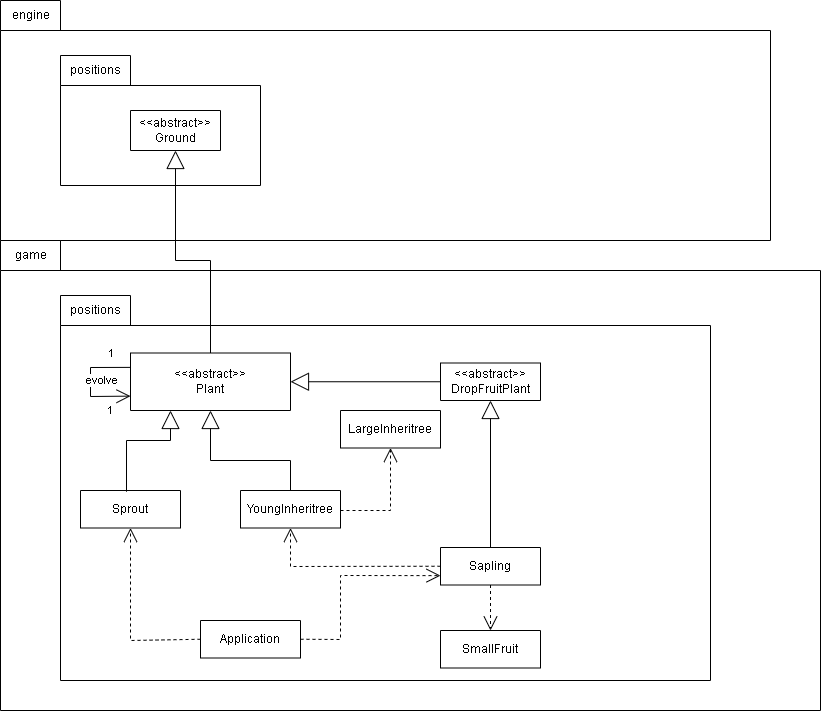

The diagram above was exported from draw.io. Its source (the exported page's mxGraphModel, read from the mxfile embedded in the PNG):
<mxGraphModel dx="1674" dy="739" grid="1" gridSize="10" guides="1" tooltips="1" connect="1" arrows="1" fold="1" page="1" pageScale="1" pageWidth="827" pageHeight="1169" math="0" shadow="0">
  <root>
    <mxCell id="0" />
    <mxCell id="1" parent="0" />
    <mxCell id="h-xrs6ekhWBnoDZSgBHB-1" value="" style="shape=folder;fontStyle=1;spacingTop=10;tabWidth=60;tabHeight=30;tabPosition=left;html=1;whiteSpace=wrap;" vertex="1" parent="1">
      <mxGeometry width="770" height="240" as="geometry" />
    </mxCell>
    <mxCell id="h-xrs6ekhWBnoDZSgBHB-2" value="engine" style="text;html=1;align=center;verticalAlign=middle;resizable=0;points=[];autosize=1;strokeColor=none;fillColor=none;" vertex="1" parent="1">
      <mxGeometry width="60" height="30" as="geometry" />
    </mxCell>
    <mxCell id="h-xrs6ekhWBnoDZSgBHB-3" value="" style="shape=folder;fontStyle=1;spacingTop=10;tabWidth=70;tabHeight=30;tabPosition=left;html=1;whiteSpace=wrap;" vertex="1" parent="1">
      <mxGeometry x="60" y="55" width="200" height="130" as="geometry" />
    </mxCell>
    <mxCell id="h-xrs6ekhWBnoDZSgBHB-4" value="positions" style="text;html=1;align=center;verticalAlign=middle;resizable=0;points=[];autosize=1;strokeColor=none;fillColor=none;" vertex="1" parent="1">
      <mxGeometry x="60" y="55" width="70" height="30" as="geometry" />
    </mxCell>
    <mxCell id="h-xrs6ekhWBnoDZSgBHB-5" value="&amp;lt;&amp;lt;abstract&amp;gt;&amp;gt;&lt;div&gt;Ground&lt;/div&gt;" style="swimlane;fontStyle=0;childLayout=stackLayout;horizontal=1;startSize=52;fillColor=none;horizontalStack=0;resizeParent=1;resizeParentMax=0;resizeLast=0;collapsible=1;marginBottom=0;whiteSpace=wrap;html=1;" vertex="1" parent="1">
      <mxGeometry x="130" y="110" width="90" height="40" as="geometry" />
    </mxCell>
    <mxCell id="h-xrs6ekhWBnoDZSgBHB-9" value="" style="shape=folder;fontStyle=1;spacingTop=10;tabWidth=60;tabHeight=30;tabPosition=left;html=1;whiteSpace=wrap;" vertex="1" parent="1">
      <mxGeometry y="240" width="820" height="470" as="geometry" />
    </mxCell>
    <mxCell id="h-xrs6ekhWBnoDZSgBHB-10" value="game" style="text;html=1;align=center;verticalAlign=middle;resizable=0;points=[];autosize=1;strokeColor=none;fillColor=none;" vertex="1" parent="1">
      <mxGeometry y="240" width="60" height="30" as="geometry" />
    </mxCell>
    <mxCell id="h-xrs6ekhWBnoDZSgBHB-11" value="" style="shape=folder;fontStyle=1;spacingTop=10;tabWidth=70;tabHeight=30;tabPosition=left;html=1;whiteSpace=wrap;" vertex="1" parent="1">
      <mxGeometry x="60" y="295" width="650" height="385" as="geometry" />
    </mxCell>
    <mxCell id="h-xrs6ekhWBnoDZSgBHB-12" value="positions" style="text;html=1;align=center;verticalAlign=middle;resizable=0;points=[];autosize=1;strokeColor=none;fillColor=none;" vertex="1" parent="1">
      <mxGeometry x="60" y="295" width="70" height="30" as="geometry" />
    </mxCell>
    <mxCell id="h-xrs6ekhWBnoDZSgBHB-13" value="&amp;lt;&amp;lt;abstract&amp;gt;&amp;gt;&lt;div&gt;Plant&lt;/div&gt;" style="swimlane;fontStyle=0;childLayout=stackLayout;horizontal=1;startSize=58;fillColor=none;horizontalStack=0;resizeParent=1;resizeParentMax=0;resizeLast=0;collapsible=1;marginBottom=0;whiteSpace=wrap;html=1;" vertex="1" parent="1">
      <mxGeometry x="130" y="352.5" width="160" height="57.5" as="geometry" />
    </mxCell>
    <mxCell id="h-xrs6ekhWBnoDZSgBHB-14" value="" style="endArrow=block;endSize=16;endFill=0;html=1;rounded=0;exitX=0.5;exitY=0;exitDx=0;exitDy=0;entryX=0.5;entryY=1;entryDx=0;entryDy=0;" edge="1" parent="1" source="h-xrs6ekhWBnoDZSgBHB-13" target="h-xrs6ekhWBnoDZSgBHB-5">
      <mxGeometry width="160" relative="1" as="geometry">
        <mxPoint x="370" y="310" as="sourcePoint" />
        <mxPoint x="530" y="310" as="targetPoint" />
        <Array as="points">
          <mxPoint x="210" y="260" />
          <mxPoint x="175" y="260" />
        </Array>
      </mxGeometry>
    </mxCell>
    <mxCell id="h-xrs6ekhWBnoDZSgBHB-15" value="" style="endArrow=open;endFill=1;endSize=12;html=1;rounded=0;exitX=0;exitY=0.25;exitDx=0;exitDy=0;entryX=0;entryY=0.75;entryDx=0;entryDy=0;" edge="1" parent="1" source="h-xrs6ekhWBnoDZSgBHB-13" target="h-xrs6ekhWBnoDZSgBHB-13">
      <mxGeometry width="160" relative="1" as="geometry">
        <mxPoint x="120" y="352.5" as="sourcePoint" />
        <mxPoint x="120" y="410" as="targetPoint" />
        <Array as="points">
          <mxPoint x="90" y="367" />
          <mxPoint x="90" y="396" />
        </Array>
      </mxGeometry>
    </mxCell>
    <mxCell id="h-xrs6ekhWBnoDZSgBHB-17" value="1" style="edgeLabel;html=1;align=center;verticalAlign=middle;resizable=0;points=[];" vertex="1" connectable="0" parent="h-xrs6ekhWBnoDZSgBHB-15">
      <mxGeometry x="-0.547" relative="1" as="geometry">
        <mxPoint x="5" y="-14" as="offset" />
      </mxGeometry>
    </mxCell>
    <mxCell id="h-xrs6ekhWBnoDZSgBHB-18" value="1" style="edgeLabel;html=1;align=center;verticalAlign=middle;resizable=0;points=[];" vertex="1" connectable="0" parent="h-xrs6ekhWBnoDZSgBHB-15">
      <mxGeometry x="0.547" relative="1" as="geometry">
        <mxPoint x="5" y="14" as="offset" />
      </mxGeometry>
    </mxCell>
    <mxCell id="h-xrs6ekhWBnoDZSgBHB-19" value="evolve" style="edgeLabel;html=1;align=center;verticalAlign=middle;resizable=0;points=[];" vertex="1" connectable="0" parent="h-xrs6ekhWBnoDZSgBHB-15">
      <mxGeometry x="-0.0339" y="-3" relative="1" as="geometry">
        <mxPoint x="13" as="offset" />
      </mxGeometry>
    </mxCell>
    <mxCell id="h-xrs6ekhWBnoDZSgBHB-20" value="&lt;div&gt;&amp;lt;&amp;lt;abstract&amp;gt;&amp;gt;&lt;/div&gt;DropFruitPlant" style="swimlane;fontStyle=0;childLayout=stackLayout;horizontal=1;startSize=58;fillColor=none;horizontalStack=0;resizeParent=1;resizeParentMax=0;resizeLast=0;collapsible=1;marginBottom=0;whiteSpace=wrap;html=1;" vertex="1" parent="1">
      <mxGeometry x="440" y="362.5" width="100" height="37.5" as="geometry" />
    </mxCell>
    <mxCell id="h-xrs6ekhWBnoDZSgBHB-21" value="" style="endArrow=block;endSize=16;endFill=0;html=1;rounded=0;exitX=0;exitY=0.5;exitDx=0;exitDy=0;entryX=1;entryY=0.5;entryDx=0;entryDy=0;" edge="1" parent="1" source="h-xrs6ekhWBnoDZSgBHB-20" target="h-xrs6ekhWBnoDZSgBHB-13">
      <mxGeometry width="160" relative="1" as="geometry">
        <mxPoint x="370" y="310" as="sourcePoint" />
        <mxPoint x="530" y="310" as="targetPoint" />
      </mxGeometry>
    </mxCell>
    <mxCell id="h-xrs6ekhWBnoDZSgBHB-22" value="YoungInheritree&lt;div&gt;&lt;/div&gt;" style="swimlane;fontStyle=0;childLayout=stackLayout;horizontal=1;startSize=58;fillColor=none;horizontalStack=0;resizeParent=1;resizeParentMax=0;resizeLast=0;collapsible=1;marginBottom=0;whiteSpace=wrap;html=1;" vertex="1" parent="1">
      <mxGeometry x="240" y="490" width="100" height="37.5" as="geometry" />
    </mxCell>
    <mxCell id="h-xrs6ekhWBnoDZSgBHB-23" value="" style="endArrow=block;endSize=16;endFill=0;html=1;rounded=0;exitX=0.5;exitY=0;exitDx=0;exitDy=0;entryX=0.5;entryY=1;entryDx=0;entryDy=0;" edge="1" parent="1" source="h-xrs6ekhWBnoDZSgBHB-22" target="h-xrs6ekhWBnoDZSgBHB-13">
      <mxGeometry width="160" relative="1" as="geometry">
        <mxPoint x="370" y="390" as="sourcePoint" />
        <mxPoint x="530" y="390" as="targetPoint" />
        <Array as="points">
          <mxPoint x="290" y="460" />
          <mxPoint x="210" y="460" />
        </Array>
      </mxGeometry>
    </mxCell>
    <mxCell id="h-xrs6ekhWBnoDZSgBHB-24" value="LargeInheritree&lt;div&gt;&lt;/div&gt;" style="swimlane;fontStyle=0;childLayout=stackLayout;horizontal=1;startSize=58;fillColor=none;horizontalStack=0;resizeParent=1;resizeParentMax=0;resizeLast=0;collapsible=1;marginBottom=0;whiteSpace=wrap;html=1;" vertex="1" parent="1">
      <mxGeometry x="340" y="410" width="100" height="37.5" as="geometry" />
    </mxCell>
    <mxCell id="h-xrs6ekhWBnoDZSgBHB-25" value="" style="endArrow=open;endSize=12;dashed=1;html=1;rounded=0;entryX=0.5;entryY=1;entryDx=0;entryDy=0;" edge="1" parent="1" target="h-xrs6ekhWBnoDZSgBHB-24">
      <mxGeometry width="160" relative="1" as="geometry">
        <mxPoint x="340" y="510" as="sourcePoint" />
        <mxPoint x="530" y="480" as="targetPoint" />
        <Array as="points">
          <mxPoint x="390" y="510" />
        </Array>
      </mxGeometry>
    </mxCell>
    <mxCell id="h-xrs6ekhWBnoDZSgBHB-26" value="Sprout&lt;div&gt;&lt;/div&gt;" style="swimlane;fontStyle=0;childLayout=stackLayout;horizontal=1;startSize=58;fillColor=none;horizontalStack=0;resizeParent=1;resizeParentMax=0;resizeLast=0;collapsible=1;marginBottom=0;whiteSpace=wrap;html=1;" vertex="1" parent="1">
      <mxGeometry x="80" y="490" width="100" height="37.5" as="geometry" />
    </mxCell>
    <mxCell id="h-xrs6ekhWBnoDZSgBHB-29" value="Sapling&lt;div&gt;&lt;/div&gt;" style="swimlane;fontStyle=0;childLayout=stackLayout;horizontal=1;startSize=58;fillColor=none;horizontalStack=0;resizeParent=1;resizeParentMax=0;resizeLast=0;collapsible=1;marginBottom=0;whiteSpace=wrap;html=1;" vertex="1" parent="1">
      <mxGeometry x="440" y="547" width="100" height="37.5" as="geometry" />
    </mxCell>
    <mxCell id="h-xrs6ekhWBnoDZSgBHB-30" value="" style="endArrow=block;endSize=16;endFill=0;html=1;rounded=0;exitX=0.5;exitY=0;exitDx=0;exitDy=0;entryX=0.5;entryY=1;entryDx=0;entryDy=0;" edge="1" parent="1" source="h-xrs6ekhWBnoDZSgBHB-29" target="h-xrs6ekhWBnoDZSgBHB-20">
      <mxGeometry width="160" relative="1" as="geometry">
        <mxPoint x="370" y="480" as="sourcePoint" />
        <mxPoint x="530" y="480" as="targetPoint" />
      </mxGeometry>
    </mxCell>
    <mxCell id="h-xrs6ekhWBnoDZSgBHB-31" value="" style="endArrow=open;endSize=12;dashed=1;html=1;rounded=0;exitX=0;exitY=0.5;exitDx=0;exitDy=0;entryX=0.5;entryY=1;entryDx=0;entryDy=0;" edge="1" parent="1" source="h-xrs6ekhWBnoDZSgBHB-29" target="h-xrs6ekhWBnoDZSgBHB-22">
      <mxGeometry width="160" relative="1" as="geometry">
        <mxPoint x="360" y="570" as="sourcePoint" />
        <mxPoint x="520" y="570" as="targetPoint" />
        <Array as="points">
          <mxPoint x="290" y="566" />
        </Array>
      </mxGeometry>
    </mxCell>
    <mxCell id="h-xrs6ekhWBnoDZSgBHB-32" value="SmallFruit&lt;div&gt;&lt;/div&gt;" style="swimlane;fontStyle=0;childLayout=stackLayout;horizontal=1;startSize=58;fillColor=none;horizontalStack=0;resizeParent=1;resizeParentMax=0;resizeLast=0;collapsible=1;marginBottom=0;whiteSpace=wrap;html=1;" vertex="1" parent="1">
      <mxGeometry x="440" y="630" width="100" height="37.5" as="geometry" />
    </mxCell>
    <mxCell id="h-xrs6ekhWBnoDZSgBHB-33" value="" style="endArrow=open;endSize=12;dashed=1;html=1;rounded=0;exitX=0.5;exitY=1;exitDx=0;exitDy=0;entryX=0.5;entryY=0;entryDx=0;entryDy=0;" edge="1" parent="1" source="h-xrs6ekhWBnoDZSgBHB-29" target="h-xrs6ekhWBnoDZSgBHB-32">
      <mxGeometry width="160" relative="1" as="geometry">
        <mxPoint x="360" y="570" as="sourcePoint" />
        <mxPoint x="520" y="570" as="targetPoint" />
      </mxGeometry>
    </mxCell>
    <mxCell id="h-xrs6ekhWBnoDZSgBHB-34" value="" style="endArrow=block;endSize=16;endFill=0;html=1;rounded=0;exitX=0.46;exitY=0.032;exitDx=0;exitDy=0;exitPerimeter=0;entryX=0.25;entryY=1;entryDx=0;entryDy=0;" edge="1" parent="1" source="h-xrs6ekhWBnoDZSgBHB-26" target="h-xrs6ekhWBnoDZSgBHB-13">
      <mxGeometry width="160" relative="1" as="geometry">
        <mxPoint x="360" y="490" as="sourcePoint" />
        <mxPoint x="520" y="490" as="targetPoint" />
        <Array as="points">
          <mxPoint x="126" y="440" />
          <mxPoint x="170" y="440" />
        </Array>
      </mxGeometry>
    </mxCell>
    <mxCell id="h-xrs6ekhWBnoDZSgBHB-35" value="Application&lt;div&gt;&lt;/div&gt;" style="swimlane;fontStyle=0;childLayout=stackLayout;horizontal=1;startSize=58;fillColor=none;horizontalStack=0;resizeParent=1;resizeParentMax=0;resizeLast=0;collapsible=1;marginBottom=0;whiteSpace=wrap;html=1;" vertex="1" parent="1">
      <mxGeometry x="200" y="620" width="100" height="37.5" as="geometry" />
    </mxCell>
    <mxCell id="h-xrs6ekhWBnoDZSgBHB-36" value="" style="endArrow=open;endSize=12;dashed=1;html=1;rounded=0;exitX=0;exitY=0.5;exitDx=0;exitDy=0;entryX=0.5;entryY=1;entryDx=0;entryDy=0;" edge="1" parent="1" source="h-xrs6ekhWBnoDZSgBHB-35" target="h-xrs6ekhWBnoDZSgBHB-26">
      <mxGeometry width="160" relative="1" as="geometry">
        <mxPoint x="360" y="490" as="sourcePoint" />
        <mxPoint x="520" y="490" as="targetPoint" />
        <Array as="points">
          <mxPoint x="130" y="640" />
        </Array>
      </mxGeometry>
    </mxCell>
    <mxCell id="h-xrs6ekhWBnoDZSgBHB-37" value="" style="endArrow=open;endSize=12;dashed=1;html=1;rounded=0;exitX=1;exitY=0.5;exitDx=0;exitDy=0;entryX=0;entryY=0.75;entryDx=0;entryDy=0;" edge="1" parent="1" source="h-xrs6ekhWBnoDZSgBHB-35" target="h-xrs6ekhWBnoDZSgBHB-29">
      <mxGeometry width="160" relative="1" as="geometry">
        <mxPoint x="360" y="490" as="sourcePoint" />
        <mxPoint x="520" y="490" as="targetPoint" />
        <Array as="points">
          <mxPoint x="340" y="639" />
          <mxPoint x="340" y="575" />
        </Array>
      </mxGeometry>
    </mxCell>
  </root>
</mxGraphModel>